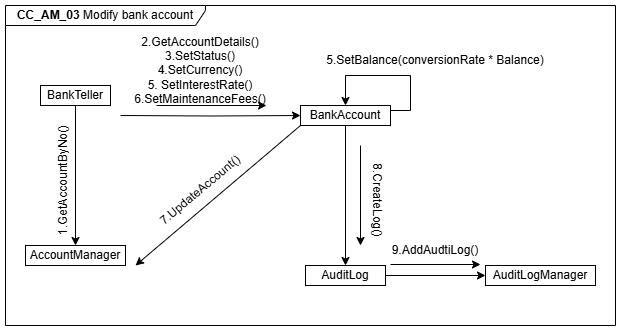

The diagram above was exported from draw.io. Its source (the exported page's mxGraphModel, read from the mxfile embedded in the PNG):
<mxGraphModel dx="1042" dy="596" grid="1" gridSize="10" guides="1" tooltips="1" connect="1" arrows="1" fold="1" page="1" pageScale="1" pageWidth="850" pageHeight="1100" math="0" shadow="0">
  <root>
    <mxCell id="0" />
    <mxCell id="1" parent="0" />
    <mxCell id="2" style="edgeStyle=orthogonalEdgeStyle;rounded=0;orthogonalLoop=1;jettySize=auto;html=1;exitX=1;exitY=0.5;exitDx=0;exitDy=0;entryX=0;entryY=0.5;entryDx=0;entryDy=0;" edge="1" target="8" parent="1">
      <mxGeometry relative="1" as="geometry">
        <mxPoint x="1035" y="150" as="sourcePoint" />
      </mxGeometry>
    </mxCell>
    <mxCell id="3" style="edgeStyle=orthogonalEdgeStyle;rounded=0;orthogonalLoop=1;jettySize=auto;html=1;exitX=0.5;exitY=1;exitDx=0;exitDy=0;" edge="1" source="4" target="9" parent="1">
      <mxGeometry relative="1" as="geometry" />
    </mxCell>
    <mxCell id="4" value="BankTeller" style="rounded=0;whiteSpace=wrap;html=1;" vertex="1" parent="1">
      <mxGeometry x="955" y="120" width="70" height="20" as="geometry" />
    </mxCell>
    <mxCell id="5" style="edgeStyle=orthogonalEdgeStyle;rounded=0;orthogonalLoop=1;jettySize=auto;html=1;entryX=0;entryY=0.5;entryDx=0;entryDy=0;" edge="1" source="6" target="7" parent="1">
      <mxGeometry relative="1" as="geometry" />
    </mxCell>
    <mxCell id="6" value="AuditLog" style="rounded=0;whiteSpace=wrap;html=1;" vertex="1" parent="1">
      <mxGeometry x="1220" y="300" width="80" height="20" as="geometry" />
    </mxCell>
    <mxCell id="7" value="AuditLogManager" style="rounded=0;whiteSpace=wrap;html=1;" vertex="1" parent="1">
      <mxGeometry x="1400" y="300" width="110" height="20" as="geometry" />
    </mxCell>
    <mxCell id="8" value="BankAccount" style="rounded=0;whiteSpace=wrap;html=1;" vertex="1" parent="1">
      <mxGeometry x="1215" y="140" width="90" height="20" as="geometry" />
    </mxCell>
    <mxCell id="9" value="AccountManager" style="rounded=0;whiteSpace=wrap;html=1;" vertex="1" parent="1">
      <mxGeometry x="940" y="280" width="100" height="20" as="geometry" />
    </mxCell>
    <mxCell id="10" value="&lt;div&gt;1.GetAccountByNo()&lt;/div&gt;&lt;div&gt;&lt;br&gt;&lt;/div&gt;" style="text;html=1;align=center;verticalAlign=middle;whiteSpace=wrap;rounded=0;rotation=-90;" vertex="1" parent="1">
      <mxGeometry x="910" y="200" width="150" height="30" as="geometry" />
    </mxCell>
    <mxCell id="11" value="" style="endArrow=classic;html=1;rounded=0;" edge="1" parent="1">
      <mxGeometry width="50" height="50" relative="1" as="geometry">
        <mxPoint x="1071" y="140" as="sourcePoint" />
        <mxPoint x="1181" y="140" as="targetPoint" />
      </mxGeometry>
    </mxCell>
    <mxCell id="12" value="" style="endArrow=classic;html=1;rounded=0;exitX=0.5;exitY=1;exitDx=0;exitDy=0;entryX=0.5;entryY=0;entryDx=0;entryDy=0;" edge="1" source="8" target="6" parent="1">
      <mxGeometry width="50" height="50" relative="1" as="geometry">
        <mxPoint x="1215" y="130" as="sourcePoint" />
        <mxPoint x="1265" y="80" as="targetPoint" />
      </mxGeometry>
    </mxCell>
    <mxCell id="13" value="" style="endArrow=classic;html=1;rounded=0;" edge="1" parent="1">
      <mxGeometry width="50" height="50" relative="1" as="geometry">
        <mxPoint x="1275" y="180" as="sourcePoint" />
        <mxPoint x="1275" y="280" as="targetPoint" />
      </mxGeometry>
    </mxCell>
    <mxCell id="14" value="" style="endArrow=classic;html=1;rounded=0;" edge="1" parent="1">
      <mxGeometry width="50" height="50" relative="1" as="geometry">
        <mxPoint x="1305" y="299" as="sourcePoint" />
        <mxPoint x="1395" y="299" as="targetPoint" />
      </mxGeometry>
    </mxCell>
    <mxCell id="15" value="&lt;b&gt;CC_AM_03&amp;nbsp;&lt;/b&gt;Modify bank account" style="shape=umlFrame;whiteSpace=wrap;html=1;pointerEvents=0;width=200;height=20;" vertex="1" parent="1">
      <mxGeometry x="920" y="40" width="610" height="320" as="geometry" />
    </mxCell>
    <mxCell id="16" value="2.GetAccountDetails()&lt;div&gt;3.SetStatus()&lt;/div&gt;&lt;div&gt;4.SetCurrency()&lt;/div&gt;&lt;div&gt;5. SetInterestRate()&lt;/div&gt;&lt;div&gt;6.SetMaintenanceFees()&lt;/div&gt;" style="text;html=1;align=center;verticalAlign=middle;whiteSpace=wrap;rounded=0;" vertex="1" parent="1">
      <mxGeometry x="1064.5" y="90" width="100" height="30" as="geometry" />
    </mxCell>
    <mxCell id="17" style="edgeStyle=orthogonalEdgeStyle;rounded=0;orthogonalLoop=1;jettySize=auto;html=1;exitX=1;exitY=0.25;exitDx=0;exitDy=0;entryX=0.5;entryY=0;entryDx=0;entryDy=0;" edge="1" source="8" target="8" parent="1">
      <mxGeometry relative="1" as="geometry">
        <Array as="points">
          <mxPoint x="1325" y="145" />
          <mxPoint x="1325" y="110" />
          <mxPoint x="1260" y="110" />
        </Array>
      </mxGeometry>
    </mxCell>
    <mxCell id="18" value="5.SetBalance(conversionRate * Balance)" style="text;html=1;align=center;verticalAlign=middle;whiteSpace=wrap;rounded=0;" vertex="1" parent="1">
      <mxGeometry x="1218.13" y="80" width="263.75" height="30" as="geometry" />
    </mxCell>
    <mxCell id="19" value="" style="endArrow=classic;html=1;rounded=0;exitX=0;exitY=1;exitDx=0;exitDy=0;entryX=1;entryY=0;entryDx=0;entryDy=0;" edge="1" source="8" parent="1">
      <mxGeometry width="50" height="50" relative="1" as="geometry">
        <mxPoint x="660" y="360" as="sourcePoint" />
        <mxPoint x="1050" y="300" as="targetPoint" />
      </mxGeometry>
    </mxCell>
    <mxCell id="20" value="7.UpdateAccount()" style="text;html=1;align=center;verticalAlign=middle;whiteSpace=wrap;rounded=0;rotation=-40;" vertex="1" parent="1">
      <mxGeometry x="1084.5" y="210" width="60" height="30" as="geometry" />
    </mxCell>
    <mxCell id="21" value="8.CreateLog()" style="text;html=1;align=center;verticalAlign=middle;whiteSpace=wrap;rounded=0;rotation=90;" vertex="1" parent="1">
      <mxGeometry x="1262" y="220" width="60" height="30" as="geometry" />
    </mxCell>
    <mxCell id="22" value="9.AddAudtiLog()" style="text;html=1;align=center;verticalAlign=middle;whiteSpace=wrap;rounded=0;rotation=0;" vertex="1" parent="1">
      <mxGeometry x="1320.01" y="270" width="60" height="30" as="geometry" />
    </mxCell>
  </root>
</mxGraphModel>